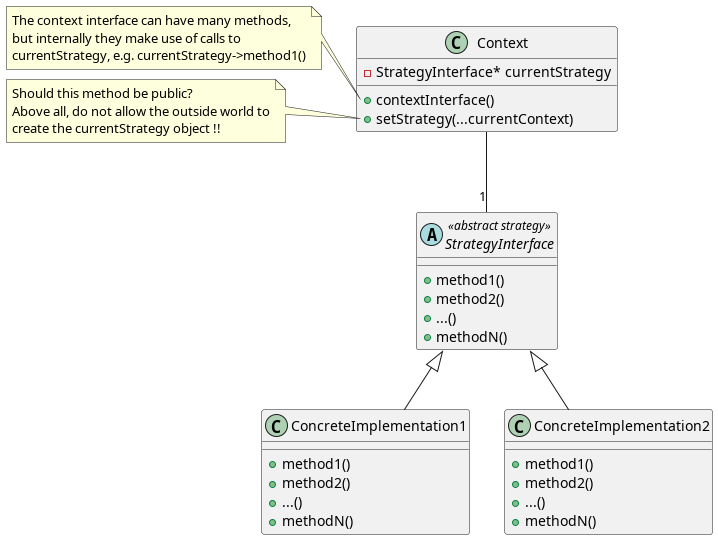

The diagram above was rendered by PlantUML. Its source (embedded in the PNG):
@startuml

class Context {
+contextInterface()
+setStrategy(...currentContext)
'-StrategyInterface* getCurrentStrategy()
-StrategyInterface* currentStrategy
}


abstract class StrategyInterface <<abstract strategy>> {
 +method1()
 +method2()
 +...()
 +methodN()
}

Context -- "1" StrategyInterface

StrategyInterface <|-- ConcreteImplementation1
StrategyInterface <|-- ConcreteImplementation2

ConcreteImplementation1 : +method1()
ConcreteImplementation1 : +method2()
ConcreteImplementation1 : +...()
ConcreteImplementation1 : +methodN()

ConcreteImplementation2 : +method1()
ConcreteImplementation2 : +method2()
ConcreteImplementation2 : +...()
ConcreteImplementation2 : +methodN()


note left of Context::contextInterface()
The context interface can have many methods, 
but internally they make use of calls to
currentStrategy, e.g. currentStrategy->method1()
end note

note left of Context::setStrategy(...currentContext)
Should this method be public?
Above all, do not allow the outside world to
create the currentStrategy object !!
end note
@enduml